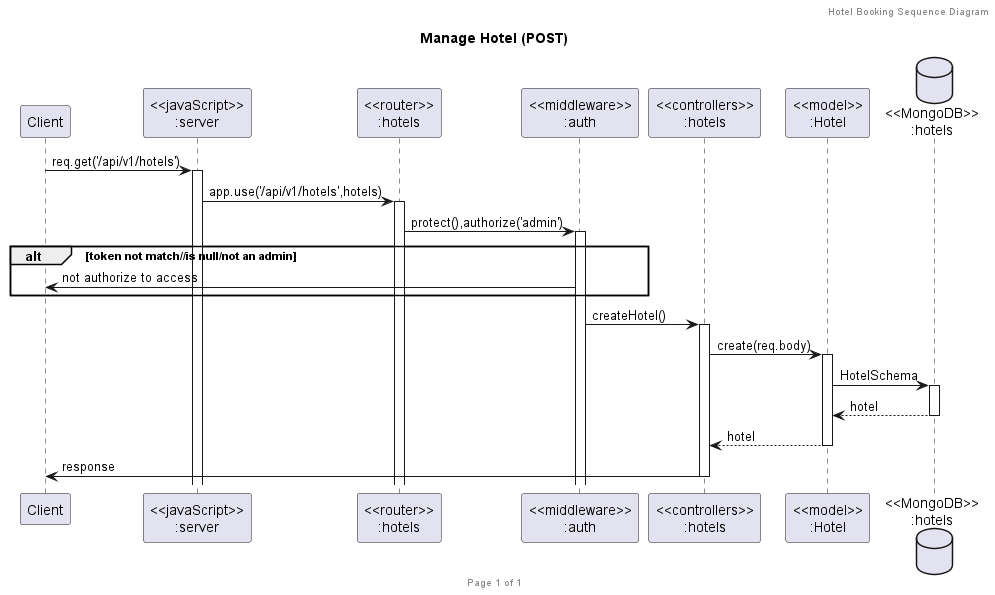

The diagram above was rendered by PlantUML. Its source (embedded in the PNG):
@startuml Manage Hotel (POST)

header Hotel Booking Sequence Diagram
footer Page %page% of %lastpage%
title "Manage Hotel (POST)"

participant "Client" as client
participant "<<javaScript>>\n:server" as server
participant "<<router>>\n:hotels" as routerHotels
participant "<<middleware>>\n:auth" as middleware
participant "<<controllers>>\n:hotels" as controllersHotels
participant "<<model>>\n:Hotel" as modelHotel
database "<<MongoDB>>\n:hotels" as HotelsDatabase

client->server ++:req.get('/api/v1/hotels')
server->routerHotels ++:app.use('/api/v1/hotels',hotels)

routerHotels -> middleware ++: protect(),authorize('admin')
alt token not match//is null/not an admin
    client <- middleware : not authorize to access
end
middleware -> controllersHotels ++:createHotel()

controllersHotels->modelHotel ++:create(req.body)
modelHotel ->HotelsDatabase ++: HotelSchema



HotelsDatabase --> modelHotel --: hotel
controllersHotels <-- modelHotel --:hotel
controllersHotels->client --:response

@enduml